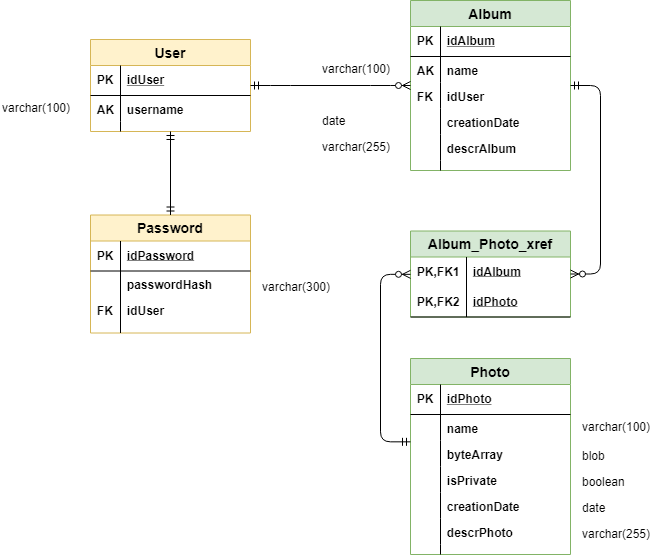

The diagram above was exported from draw.io. Its source (the exported page's mxGraphModel, read from the mxfile embedded in the PNG):
<mxGraphModel dx="865" dy="508" grid="1" gridSize="10" guides="1" tooltips="1" connect="1" arrows="1" fold="1" page="1" pageScale="1" pageWidth="827" pageHeight="1169" math="0" shadow="0">
  <root>
    <mxCell id="0" />
    <mxCell id="1" parent="0" />
    <mxCell id="wJSdhvlqYBBefcHTUvn_-7" value="User" style="swimlane;fontStyle=1;childLayout=stackLayout;horizontal=1;startSize=26;fillColor=#fff2cc;horizontalStack=0;resizeParent=1;resizeParentMax=0;resizeLast=0;collapsible=1;marginBottom=0;swimlaneFillColor=#ffffff;align=center;fontSize=14;strokeColor=#d6b656;" vertex="1" parent="1">
      <mxGeometry x="160" y="398" width="160" height="92" as="geometry" />
    </mxCell>
    <mxCell id="wJSdhvlqYBBefcHTUvn_-8" value="idUser" style="shape=partialRectangle;top=0;left=0;right=0;bottom=1;align=left;verticalAlign=middle;fillColor=none;spacingLeft=34;spacingRight=4;overflow=hidden;rotatable=0;points=[[0,0.5],[1,0.5]];portConstraint=eastwest;dropTarget=0;fontStyle=5;fontSize=12;" vertex="1" parent="wJSdhvlqYBBefcHTUvn_-7">
      <mxGeometry y="26" width="160" height="30" as="geometry" />
    </mxCell>
    <mxCell id="wJSdhvlqYBBefcHTUvn_-9" value="PK" style="shape=partialRectangle;top=0;left=0;bottom=0;fillColor=none;align=left;verticalAlign=middle;spacingLeft=4;spacingRight=4;overflow=hidden;rotatable=0;points=[];portConstraint=eastwest;part=1;fontSize=12;fontStyle=1" vertex="1" connectable="0" parent="wJSdhvlqYBBefcHTUvn_-8">
      <mxGeometry width="30" height="30" as="geometry" />
    </mxCell>
    <mxCell id="wJSdhvlqYBBefcHTUvn_-10" value="username" style="shape=partialRectangle;top=0;left=0;right=0;bottom=0;align=left;verticalAlign=top;fillColor=none;spacingLeft=34;spacingRight=4;overflow=hidden;rotatable=0;points=[[0,0.5],[1,0.5]];portConstraint=eastwest;dropTarget=0;fontSize=12;fontStyle=1" vertex="1" parent="wJSdhvlqYBBefcHTUvn_-7">
      <mxGeometry y="56" width="160" height="26" as="geometry" />
    </mxCell>
    <mxCell id="wJSdhvlqYBBefcHTUvn_-11" value="AK" style="shape=partialRectangle;top=0;left=0;bottom=0;fillColor=none;align=left;verticalAlign=top;spacingLeft=4;spacingRight=4;overflow=hidden;rotatable=0;points=[];portConstraint=eastwest;part=1;fontSize=12;fontStyle=1" vertex="1" connectable="0" parent="wJSdhvlqYBBefcHTUvn_-10">
      <mxGeometry width="30" height="26" as="geometry" />
    </mxCell>
    <mxCell id="wJSdhvlqYBBefcHTUvn_-16" value="" style="shape=partialRectangle;top=0;left=0;right=0;bottom=0;align=left;verticalAlign=top;fillColor=none;spacingLeft=34;spacingRight=4;overflow=hidden;rotatable=0;points=[[0,0.5],[1,0.5]];portConstraint=eastwest;dropTarget=0;fontSize=12;" vertex="1" parent="wJSdhvlqYBBefcHTUvn_-7">
      <mxGeometry y="82" width="160" height="10" as="geometry" />
    </mxCell>
    <mxCell id="wJSdhvlqYBBefcHTUvn_-17" value="" style="shape=partialRectangle;top=0;left=0;bottom=0;fillColor=none;align=left;verticalAlign=top;spacingLeft=4;spacingRight=4;overflow=hidden;rotatable=0;points=[];portConstraint=eastwest;part=1;fontSize=12;" vertex="1" connectable="0" parent="wJSdhvlqYBBefcHTUvn_-16">
      <mxGeometry width="30" height="10" as="geometry" />
    </mxCell>
    <mxCell id="wJSdhvlqYBBefcHTUvn_-18" value="Album" style="swimlane;fontStyle=1;childLayout=stackLayout;horizontal=1;startSize=26;fillColor=#d5e8d4;horizontalStack=0;resizeParent=1;resizeParentMax=0;resizeLast=0;collapsible=1;marginBottom=0;swimlaneFillColor=#ffffff;align=center;fontSize=14;strokeColor=#82b366;" vertex="1" parent="1">
      <mxGeometry x="480" y="359" width="160" height="170" as="geometry" />
    </mxCell>
    <mxCell id="wJSdhvlqYBBefcHTUvn_-19" value="idAlbum" style="shape=partialRectangle;top=0;left=0;right=0;bottom=1;align=left;verticalAlign=middle;fillColor=none;spacingLeft=34;spacingRight=4;overflow=hidden;rotatable=0;points=[[0,0.5],[1,0.5]];portConstraint=eastwest;dropTarget=0;fontStyle=5;fontSize=12;" vertex="1" parent="wJSdhvlqYBBefcHTUvn_-18">
      <mxGeometry y="26" width="160" height="30" as="geometry" />
    </mxCell>
    <mxCell id="wJSdhvlqYBBefcHTUvn_-20" value="PK" style="shape=partialRectangle;top=0;left=0;bottom=0;fillColor=none;align=left;verticalAlign=middle;spacingLeft=4;spacingRight=4;overflow=hidden;rotatable=0;points=[];portConstraint=eastwest;part=1;fontSize=12;fontStyle=1" vertex="1" connectable="0" parent="wJSdhvlqYBBefcHTUvn_-19">
      <mxGeometry width="30" height="30" as="geometry" />
    </mxCell>
    <mxCell id="wJSdhvlqYBBefcHTUvn_-21" value="name" style="shape=partialRectangle;top=0;left=0;right=0;bottom=0;align=left;verticalAlign=top;fillColor=none;spacingLeft=34;spacingRight=4;overflow=hidden;rotatable=0;points=[[0,0.5],[1,0.5]];portConstraint=eastwest;dropTarget=0;fontSize=12;fontStyle=1" vertex="1" parent="wJSdhvlqYBBefcHTUvn_-18">
      <mxGeometry y="56" width="160" height="26" as="geometry" />
    </mxCell>
    <mxCell id="wJSdhvlqYBBefcHTUvn_-22" value="AK" style="shape=partialRectangle;top=0;left=0;bottom=0;fillColor=none;align=left;verticalAlign=top;spacingLeft=4;spacingRight=4;overflow=hidden;rotatable=0;points=[];portConstraint=eastwest;part=1;fontSize=12;fontStyle=1" vertex="1" connectable="0" parent="wJSdhvlqYBBefcHTUvn_-21">
      <mxGeometry width="30" height="26" as="geometry" />
    </mxCell>
    <mxCell id="wJSdhvlqYBBefcHTUvn_-27" value="idUser" style="shape=partialRectangle;top=0;left=0;right=0;bottom=0;align=left;verticalAlign=top;fillColor=none;spacingLeft=34;spacingRight=4;overflow=hidden;rotatable=0;points=[[0,0.5],[1,0.5]];portConstraint=eastwest;dropTarget=0;fontSize=12;fontStyle=1" vertex="1" parent="wJSdhvlqYBBefcHTUvn_-18">
      <mxGeometry y="82" width="160" height="26" as="geometry" />
    </mxCell>
    <mxCell id="wJSdhvlqYBBefcHTUvn_-28" value="FK" style="shape=partialRectangle;top=0;left=0;bottom=0;fillColor=none;align=left;verticalAlign=top;spacingLeft=4;spacingRight=4;overflow=hidden;rotatable=0;points=[];portConstraint=eastwest;part=1;fontSize=12;fontStyle=1" vertex="1" connectable="0" parent="wJSdhvlqYBBefcHTUvn_-27">
      <mxGeometry width="30" height="26" as="geometry" />
    </mxCell>
    <mxCell id="wJSdhvlqYBBefcHTUvn_-62" value="creationDate" style="shape=partialRectangle;top=0;left=0;right=0;bottom=0;align=left;verticalAlign=top;fillColor=none;spacingLeft=34;spacingRight=4;overflow=hidden;rotatable=0;points=[[0,0.5],[1,0.5]];portConstraint=eastwest;dropTarget=0;fontSize=12;fontStyle=1" vertex="1" parent="wJSdhvlqYBBefcHTUvn_-18">
      <mxGeometry y="108" width="160" height="26" as="geometry" />
    </mxCell>
    <mxCell id="wJSdhvlqYBBefcHTUvn_-63" value="" style="shape=partialRectangle;top=0;left=0;bottom=0;fillColor=none;align=left;verticalAlign=top;spacingLeft=4;spacingRight=4;overflow=hidden;rotatable=0;points=[];portConstraint=eastwest;part=1;fontSize=12;fontStyle=1" vertex="1" connectable="0" parent="wJSdhvlqYBBefcHTUvn_-62">
      <mxGeometry width="30" height="26" as="geometry" />
    </mxCell>
    <mxCell id="wJSdhvlqYBBefcHTUvn_-23" value="descrAlbum" style="shape=partialRectangle;top=0;left=0;right=0;bottom=0;align=left;verticalAlign=top;fillColor=none;spacingLeft=34;spacingRight=4;overflow=hidden;rotatable=0;points=[[0,0.5],[1,0.5]];portConstraint=eastwest;dropTarget=0;fontSize=12;fontStyle=1" vertex="1" parent="wJSdhvlqYBBefcHTUvn_-18">
      <mxGeometry y="134" width="160" height="26" as="geometry" />
    </mxCell>
    <mxCell id="wJSdhvlqYBBefcHTUvn_-24" value="" style="shape=partialRectangle;top=0;left=0;bottom=0;fillColor=none;align=left;verticalAlign=top;spacingLeft=4;spacingRight=4;overflow=hidden;rotatable=0;points=[];portConstraint=eastwest;part=1;fontSize=12;" vertex="1" connectable="0" parent="wJSdhvlqYBBefcHTUvn_-23">
      <mxGeometry width="30" height="26" as="geometry" />
    </mxCell>
    <mxCell id="wJSdhvlqYBBefcHTUvn_-25" value="" style="shape=partialRectangle;top=0;left=0;right=0;bottom=0;align=left;verticalAlign=top;fillColor=none;spacingLeft=34;spacingRight=4;overflow=hidden;rotatable=0;points=[[0,0.5],[1,0.5]];portConstraint=eastwest;dropTarget=0;fontSize=12;" vertex="1" parent="wJSdhvlqYBBefcHTUvn_-18">
      <mxGeometry y="160" width="160" height="10" as="geometry" />
    </mxCell>
    <mxCell id="wJSdhvlqYBBefcHTUvn_-26" value="" style="shape=partialRectangle;top=0;left=0;bottom=0;fillColor=none;align=left;verticalAlign=top;spacingLeft=4;spacingRight=4;overflow=hidden;rotatable=0;points=[];portConstraint=eastwest;part=1;fontSize=12;" vertex="1" connectable="0" parent="wJSdhvlqYBBefcHTUvn_-25">
      <mxGeometry width="30" height="10" as="geometry" />
    </mxCell>
    <mxCell id="wJSdhvlqYBBefcHTUvn_-29" value="Photo" style="swimlane;fontStyle=1;childLayout=stackLayout;horizontal=1;startSize=26;fillColor=#d5e8d4;horizontalStack=0;resizeParent=1;resizeParentMax=0;resizeLast=0;collapsible=1;marginBottom=0;swimlaneFillColor=#ffffff;align=center;fontSize=14;strokeColor=#82b366;" vertex="1" parent="1">
      <mxGeometry x="480" y="717" width="160" height="196" as="geometry" />
    </mxCell>
    <mxCell id="wJSdhvlqYBBefcHTUvn_-30" value="idPhoto" style="shape=partialRectangle;top=0;left=0;right=0;bottom=1;align=left;verticalAlign=middle;fillColor=none;spacingLeft=34;spacingRight=4;overflow=hidden;rotatable=0;points=[[0,0.5],[1,0.5]];portConstraint=eastwest;dropTarget=0;fontStyle=5;fontSize=12;" vertex="1" parent="wJSdhvlqYBBefcHTUvn_-29">
      <mxGeometry y="26" width="160" height="30" as="geometry" />
    </mxCell>
    <mxCell id="wJSdhvlqYBBefcHTUvn_-31" value="PK" style="shape=partialRectangle;top=0;left=0;bottom=0;fillColor=none;align=left;verticalAlign=middle;spacingLeft=4;spacingRight=4;overflow=hidden;rotatable=0;points=[];portConstraint=eastwest;part=1;fontSize=12;fontStyle=1" vertex="1" connectable="0" parent="wJSdhvlqYBBefcHTUvn_-30">
      <mxGeometry width="30" height="30" as="geometry" />
    </mxCell>
    <mxCell id="wJSdhvlqYBBefcHTUvn_-32" value="name" style="shape=partialRectangle;top=0;left=0;right=0;bottom=0;align=left;verticalAlign=top;fillColor=none;spacingLeft=34;spacingRight=4;overflow=hidden;rotatable=0;points=[[0,0.5],[1,0.5]];portConstraint=eastwest;dropTarget=0;fontSize=12;fontStyle=1" vertex="1" parent="wJSdhvlqYBBefcHTUvn_-29">
      <mxGeometry y="56" width="160" height="26" as="geometry" />
    </mxCell>
    <mxCell id="wJSdhvlqYBBefcHTUvn_-33" value="" style="shape=partialRectangle;top=0;left=0;bottom=0;fillColor=none;align=left;verticalAlign=top;spacingLeft=4;spacingRight=4;overflow=hidden;rotatable=0;points=[];portConstraint=eastwest;part=1;fontSize=12;fontStyle=1" vertex="1" connectable="0" parent="wJSdhvlqYBBefcHTUvn_-32">
      <mxGeometry width="30" height="26" as="geometry" />
    </mxCell>
    <mxCell id="wJSdhvlqYBBefcHTUvn_-48" value="byteArray" style="shape=partialRectangle;top=0;left=0;right=0;bottom=0;align=left;verticalAlign=top;fillColor=none;spacingLeft=34;spacingRight=4;overflow=hidden;rotatable=0;points=[[0,0.5],[1,0.5]];portConstraint=eastwest;dropTarget=0;fontSize=12;fontStyle=1" vertex="1" parent="wJSdhvlqYBBefcHTUvn_-29">
      <mxGeometry y="82" width="160" height="26" as="geometry" />
    </mxCell>
    <mxCell id="wJSdhvlqYBBefcHTUvn_-49" value="" style="shape=partialRectangle;top=0;left=0;bottom=0;fillColor=none;align=left;verticalAlign=top;spacingLeft=4;spacingRight=4;overflow=hidden;rotatable=0;points=[];portConstraint=eastwest;part=1;fontSize=12;fontStyle=1" vertex="1" connectable="0" parent="wJSdhvlqYBBefcHTUvn_-48">
      <mxGeometry width="30" height="26" as="geometry" />
    </mxCell>
    <mxCell id="wJSdhvlqYBBefcHTUvn_-66" value="isPrivate" style="shape=partialRectangle;top=0;left=0;right=0;bottom=0;align=left;verticalAlign=top;fillColor=none;spacingLeft=34;spacingRight=4;overflow=hidden;rotatable=0;points=[[0,0.5],[1,0.5]];portConstraint=eastwest;dropTarget=0;fontSize=12;fontStyle=1" vertex="1" parent="wJSdhvlqYBBefcHTUvn_-29">
      <mxGeometry y="108" width="160" height="26" as="geometry" />
    </mxCell>
    <mxCell id="wJSdhvlqYBBefcHTUvn_-67" value="" style="shape=partialRectangle;top=0;left=0;bottom=0;fillColor=none;align=left;verticalAlign=top;spacingLeft=4;spacingRight=4;overflow=hidden;rotatable=0;points=[];portConstraint=eastwest;part=1;fontSize=12;fontStyle=1" vertex="1" connectable="0" parent="wJSdhvlqYBBefcHTUvn_-66">
      <mxGeometry width="30" height="26" as="geometry" />
    </mxCell>
    <mxCell id="wJSdhvlqYBBefcHTUvn_-64" value="creationDate" style="shape=partialRectangle;top=0;left=0;right=0;bottom=0;align=left;verticalAlign=top;fillColor=none;spacingLeft=34;spacingRight=4;overflow=hidden;rotatable=0;points=[[0,0.5],[1,0.5]];portConstraint=eastwest;dropTarget=0;fontSize=12;fontStyle=1" vertex="1" parent="wJSdhvlqYBBefcHTUvn_-29">
      <mxGeometry y="134" width="160" height="26" as="geometry" />
    </mxCell>
    <mxCell id="wJSdhvlqYBBefcHTUvn_-65" value="" style="shape=partialRectangle;top=0;left=0;bottom=0;fillColor=none;align=left;verticalAlign=top;spacingLeft=4;spacingRight=4;overflow=hidden;rotatable=0;points=[];portConstraint=eastwest;part=1;fontSize=12;fontStyle=1" vertex="1" connectable="0" parent="wJSdhvlqYBBefcHTUvn_-64">
      <mxGeometry width="30" height="26" as="geometry" />
    </mxCell>
    <mxCell id="wJSdhvlqYBBefcHTUvn_-36" value="descrPhoto" style="shape=partialRectangle;top=0;left=0;right=0;bottom=0;align=left;verticalAlign=top;fillColor=none;spacingLeft=34;spacingRight=4;overflow=hidden;rotatable=0;points=[[0,0.5],[1,0.5]];portConstraint=eastwest;dropTarget=0;fontSize=12;fontStyle=1" vertex="1" parent="wJSdhvlqYBBefcHTUvn_-29">
      <mxGeometry y="160" width="160" height="26" as="geometry" />
    </mxCell>
    <mxCell id="wJSdhvlqYBBefcHTUvn_-37" value="" style="shape=partialRectangle;top=0;left=0;bottom=0;fillColor=none;align=left;verticalAlign=top;spacingLeft=4;spacingRight=4;overflow=hidden;rotatable=0;points=[];portConstraint=eastwest;part=1;fontSize=12;" vertex="1" connectable="0" parent="wJSdhvlqYBBefcHTUvn_-36">
      <mxGeometry width="30" height="26" as="geometry" />
    </mxCell>
    <mxCell id="wJSdhvlqYBBefcHTUvn_-38" value="" style="shape=partialRectangle;top=0;left=0;right=0;bottom=0;align=left;verticalAlign=top;fillColor=none;spacingLeft=34;spacingRight=4;overflow=hidden;rotatable=0;points=[[0,0.5],[1,0.5]];portConstraint=eastwest;dropTarget=0;fontSize=12;" vertex="1" parent="wJSdhvlqYBBefcHTUvn_-29">
      <mxGeometry y="186" width="160" height="10" as="geometry" />
    </mxCell>
    <mxCell id="wJSdhvlqYBBefcHTUvn_-39" value="" style="shape=partialRectangle;top=0;left=0;bottom=0;fillColor=none;align=left;verticalAlign=top;spacingLeft=4;spacingRight=4;overflow=hidden;rotatable=0;points=[];portConstraint=eastwest;part=1;fontSize=12;" vertex="1" connectable="0" parent="wJSdhvlqYBBefcHTUvn_-38">
      <mxGeometry width="30" height="10" as="geometry" />
    </mxCell>
    <mxCell id="wJSdhvlqYBBefcHTUvn_-40" value="" style="edgeStyle=entityRelationEdgeStyle;fontSize=12;html=1;endArrow=ERzeroToMany;startArrow=ERmandOne;" edge="1" parent="1" source="wJSdhvlqYBBefcHTUvn_-7" target="wJSdhvlqYBBefcHTUvn_-18">
      <mxGeometry width="100" height="100" relative="1" as="geometry">
        <mxPoint x="310" y="658" as="sourcePoint" />
        <mxPoint x="410" y="558" as="targetPoint" />
      </mxGeometry>
    </mxCell>
    <mxCell id="wJSdhvlqYBBefcHTUvn_-41" value="Album_Photo_xref" style="swimlane;fontStyle=1;childLayout=stackLayout;horizontal=1;startSize=26;fillColor=#d5e8d4;horizontalStack=0;resizeParent=1;resizeParentMax=0;resizeLast=0;collapsible=1;marginBottom=0;swimlaneFillColor=#ffffff;align=center;fontSize=14;strokeColor=#82b366;" vertex="1" parent="1">
      <mxGeometry x="480" y="589.5" width="160" height="86" as="geometry" />
    </mxCell>
    <mxCell id="wJSdhvlqYBBefcHTUvn_-42" value="idAlbum" style="shape=partialRectangle;top=0;left=0;right=0;bottom=0;align=left;verticalAlign=middle;fillColor=none;spacingLeft=60;spacingRight=4;overflow=hidden;rotatable=0;points=[[0,0.5],[1,0.5]];portConstraint=eastwest;dropTarget=0;fontStyle=5;fontSize=12;" vertex="1" parent="wJSdhvlqYBBefcHTUvn_-41">
      <mxGeometry y="26" width="160" height="30" as="geometry" />
    </mxCell>
    <mxCell id="wJSdhvlqYBBefcHTUvn_-43" value="PK,FK1" style="shape=partialRectangle;fontStyle=1;top=0;left=0;bottom=0;fillColor=none;align=left;verticalAlign=middle;spacingLeft=4;spacingRight=4;overflow=hidden;rotatable=0;points=[];portConstraint=eastwest;part=1;fontSize=12;" vertex="1" connectable="0" parent="wJSdhvlqYBBefcHTUvn_-42">
      <mxGeometry width="56" height="30" as="geometry" />
    </mxCell>
    <mxCell id="wJSdhvlqYBBefcHTUvn_-44" value="idPhoto" style="shape=partialRectangle;top=0;left=0;right=0;bottom=1;align=left;verticalAlign=middle;fillColor=none;spacingLeft=60;spacingRight=4;overflow=hidden;rotatable=0;points=[[0,0.5],[1,0.5]];portConstraint=eastwest;dropTarget=0;fontStyle=5;fontSize=12;" vertex="1" parent="wJSdhvlqYBBefcHTUvn_-41">
      <mxGeometry y="56" width="160" height="30" as="geometry" />
    </mxCell>
    <mxCell id="wJSdhvlqYBBefcHTUvn_-45" value="PK,FK2" style="shape=partialRectangle;fontStyle=1;top=0;left=0;bottom=0;fillColor=none;align=left;verticalAlign=middle;spacingLeft=4;spacingRight=4;overflow=hidden;rotatable=0;points=[];portConstraint=eastwest;part=1;fontSize=12;" vertex="1" connectable="0" parent="wJSdhvlqYBBefcHTUvn_-44">
      <mxGeometry width="56" height="30" as="geometry" />
    </mxCell>
    <mxCell id="wJSdhvlqYBBefcHTUvn_-50" value="" style="edgeStyle=entityRelationEdgeStyle;fontSize=12;html=1;endArrow=ERzeroToMany;startArrow=ERmandOne;" edge="1" parent="1" source="wJSdhvlqYBBefcHTUvn_-18" target="wJSdhvlqYBBefcHTUvn_-41">
      <mxGeometry width="100" height="100" relative="1" as="geometry">
        <mxPoint x="330" y="477" as="sourcePoint" />
        <mxPoint x="490" y="477" as="targetPoint" />
      </mxGeometry>
    </mxCell>
    <mxCell id="wJSdhvlqYBBefcHTUvn_-51" value="" style="edgeStyle=orthogonalEdgeStyle;fontSize=12;html=1;endArrow=ERzeroToMany;startArrow=ERmandOne;" edge="1" parent="1" source="wJSdhvlqYBBefcHTUvn_-29" target="wJSdhvlqYBBefcHTUvn_-41">
      <mxGeometry width="100" height="100" relative="1" as="geometry">
        <mxPoint x="650" y="477" as="sourcePoint" />
        <mxPoint x="650" y="662.5" as="targetPoint" />
        <Array as="points">
          <mxPoint x="450" y="800" />
          <mxPoint x="450" y="633" />
        </Array>
      </mxGeometry>
    </mxCell>
    <mxCell id="wJSdhvlqYBBefcHTUvn_-52" value="Password" style="swimlane;fontStyle=1;childLayout=stackLayout;horizontal=1;startSize=26;fillColor=#fff2cc;horizontalStack=0;resizeParent=1;resizeParentMax=0;resizeLast=0;collapsible=1;marginBottom=0;swimlaneFillColor=#ffffff;align=center;fontSize=14;strokeColor=#d6b656;" vertex="1" parent="1">
      <mxGeometry x="160" y="573.5" width="160" height="118" as="geometry" />
    </mxCell>
    <mxCell id="wJSdhvlqYBBefcHTUvn_-53" value="idPassword" style="shape=partialRectangle;top=0;left=0;right=0;bottom=1;align=left;verticalAlign=middle;fillColor=none;spacingLeft=34;spacingRight=4;overflow=hidden;rotatable=0;points=[[0,0.5],[1,0.5]];portConstraint=eastwest;dropTarget=0;fontStyle=5;fontSize=12;" vertex="1" parent="wJSdhvlqYBBefcHTUvn_-52">
      <mxGeometry y="26" width="160" height="30" as="geometry" />
    </mxCell>
    <mxCell id="wJSdhvlqYBBefcHTUvn_-54" value="PK" style="shape=partialRectangle;top=0;left=0;bottom=0;fillColor=none;align=left;verticalAlign=middle;spacingLeft=4;spacingRight=4;overflow=hidden;rotatable=0;points=[];portConstraint=eastwest;part=1;fontSize=12;fontStyle=1" vertex="1" connectable="0" parent="wJSdhvlqYBBefcHTUvn_-53">
      <mxGeometry width="30" height="30" as="geometry" />
    </mxCell>
    <mxCell id="wJSdhvlqYBBefcHTUvn_-57" value="passwordHash" style="shape=partialRectangle;top=0;left=0;right=0;bottom=0;align=left;verticalAlign=top;fillColor=none;spacingLeft=34;spacingRight=4;overflow=hidden;rotatable=0;points=[[0,0.5],[1,0.5]];portConstraint=eastwest;dropTarget=0;fontSize=12;fontStyle=1" vertex="1" parent="wJSdhvlqYBBefcHTUvn_-52">
      <mxGeometry y="56" width="160" height="26" as="geometry" />
    </mxCell>
    <mxCell id="wJSdhvlqYBBefcHTUvn_-58" value="" style="shape=partialRectangle;top=0;left=0;bottom=0;fillColor=none;align=left;verticalAlign=top;spacingLeft=4;spacingRight=4;overflow=hidden;rotatable=0;points=[];portConstraint=eastwest;part=1;fontSize=12;" vertex="1" connectable="0" parent="wJSdhvlqYBBefcHTUvn_-57">
      <mxGeometry width="30" height="26" as="geometry" />
    </mxCell>
    <mxCell id="wJSdhvlqYBBefcHTUvn_-55" value="idUser" style="shape=partialRectangle;top=0;left=0;right=0;bottom=0;align=left;verticalAlign=top;fillColor=none;spacingLeft=34;spacingRight=4;overflow=hidden;rotatable=0;points=[[0,0.5],[1,0.5]];portConstraint=eastwest;dropTarget=0;fontSize=12;fontStyle=1" vertex="1" parent="wJSdhvlqYBBefcHTUvn_-52">
      <mxGeometry y="82" width="160" height="26" as="geometry" />
    </mxCell>
    <mxCell id="wJSdhvlqYBBefcHTUvn_-56" value="FK" style="shape=partialRectangle;top=0;left=0;bottom=0;fillColor=none;align=left;verticalAlign=top;spacingLeft=4;spacingRight=4;overflow=hidden;rotatable=0;points=[];portConstraint=eastwest;part=1;fontSize=12;fontStyle=1" vertex="1" connectable="0" parent="wJSdhvlqYBBefcHTUvn_-55">
      <mxGeometry width="30" height="26" as="geometry" />
    </mxCell>
    <mxCell id="wJSdhvlqYBBefcHTUvn_-59" value="" style="shape=partialRectangle;top=0;left=0;right=0;bottom=0;align=left;verticalAlign=top;fillColor=none;spacingLeft=34;spacingRight=4;overflow=hidden;rotatable=0;points=[[0,0.5],[1,0.5]];portConstraint=eastwest;dropTarget=0;fontSize=12;" vertex="1" parent="wJSdhvlqYBBefcHTUvn_-52">
      <mxGeometry y="108" width="160" height="10" as="geometry" />
    </mxCell>
    <mxCell id="wJSdhvlqYBBefcHTUvn_-60" value="" style="shape=partialRectangle;top=0;left=0;bottom=0;fillColor=none;align=left;verticalAlign=top;spacingLeft=4;spacingRight=4;overflow=hidden;rotatable=0;points=[];portConstraint=eastwest;part=1;fontSize=12;" vertex="1" connectable="0" parent="wJSdhvlqYBBefcHTUvn_-59">
      <mxGeometry width="30" height="10" as="geometry" />
    </mxCell>
    <mxCell id="wJSdhvlqYBBefcHTUvn_-61" value="" style="edgeStyle=orthogonalEdgeStyle;fontSize=12;html=1;endArrow=ERmandOne;startArrow=ERmandOne;" edge="1" parent="1" source="wJSdhvlqYBBefcHTUvn_-52" target="wJSdhvlqYBBefcHTUvn_-7">
      <mxGeometry width="100" height="100" relative="1" as="geometry">
        <mxPoint x="160" y="1028" as="sourcePoint" />
        <mxPoint x="260" y="928" as="targetPoint" />
      </mxGeometry>
    </mxCell>
    <mxCell id="wJSdhvlqYBBefcHTUvn_-68" value="varchar(255)" style="text;html=1;resizable=0;points=[];autosize=1;align=left;verticalAlign=top;spacingTop=-4;" vertex="1" parent="1">
      <mxGeometry x="650" y="883" width="80" height="20" as="geometry" />
    </mxCell>
    <mxCell id="wJSdhvlqYBBefcHTUvn_-69" value="date" style="text;html=1;resizable=0;points=[];autosize=1;align=left;verticalAlign=top;spacingTop=-4;" vertex="1" parent="1">
      <mxGeometry x="650" y="857" width="40" height="20" as="geometry" />
    </mxCell>
    <mxCell id="wJSdhvlqYBBefcHTUvn_-70" value="boolean" style="text;html=1;resizable=0;points=[];autosize=1;align=left;verticalAlign=top;spacingTop=-4;" vertex="1" parent="1">
      <mxGeometry x="650" y="831" width="60" height="20" as="geometry" />
    </mxCell>
    <mxCell id="wJSdhvlqYBBefcHTUvn_-71" value="blob" style="text;html=1;resizable=0;points=[];autosize=1;align=left;verticalAlign=top;spacingTop=-4;" vertex="1" parent="1">
      <mxGeometry x="650" y="805" width="40" height="20" as="geometry" />
    </mxCell>
    <mxCell id="wJSdhvlqYBBefcHTUvn_-72" value="varchar(100)" style="text;html=1;resizable=0;points=[];autosize=1;align=left;verticalAlign=top;spacingTop=-4;" vertex="1" parent="1">
      <mxGeometry x="650" y="776" width="80" height="20" as="geometry" />
    </mxCell>
    <mxCell id="wJSdhvlqYBBefcHTUvn_-73" value="varchar(255)" style="text;html=1;resizable=0;points=[];autosize=1;align=left;verticalAlign=top;spacingTop=-4;" vertex="1" parent="1">
      <mxGeometry x="390" y="496" width="80" height="20" as="geometry" />
    </mxCell>
    <mxCell id="wJSdhvlqYBBefcHTUvn_-74" value="date" style="text;html=1;resizable=0;points=[];autosize=1;align=left;verticalAlign=top;spacingTop=-4;" vertex="1" parent="1">
      <mxGeometry x="390" y="470" width="40" height="20" as="geometry" />
    </mxCell>
    <mxCell id="wJSdhvlqYBBefcHTUvn_-75" value="varchar(100)" style="text;html=1;resizable=0;points=[];autosize=1;align=left;verticalAlign=top;spacingTop=-4;" vertex="1" parent="1">
      <mxGeometry x="390" y="418" width="80" height="20" as="geometry" />
    </mxCell>
    <mxCell id="wJSdhvlqYBBefcHTUvn_-76" value="varchar(300)" style="text;html=1;resizable=0;points=[];autosize=1;align=left;verticalAlign=top;spacingTop=-4;" vertex="1" parent="1">
      <mxGeometry x="330" y="635.5" width="80" height="20" as="geometry" />
    </mxCell>
    <mxCell id="wJSdhvlqYBBefcHTUvn_-77" value="varchar(100)" style="text;html=1;resizable=0;points=[];autosize=1;align=left;verticalAlign=top;spacingTop=-4;" vertex="1" parent="1">
      <mxGeometry x="70" y="457" width="80" height="20" as="geometry" />
    </mxCell>
  </root>
</mxGraphModel>